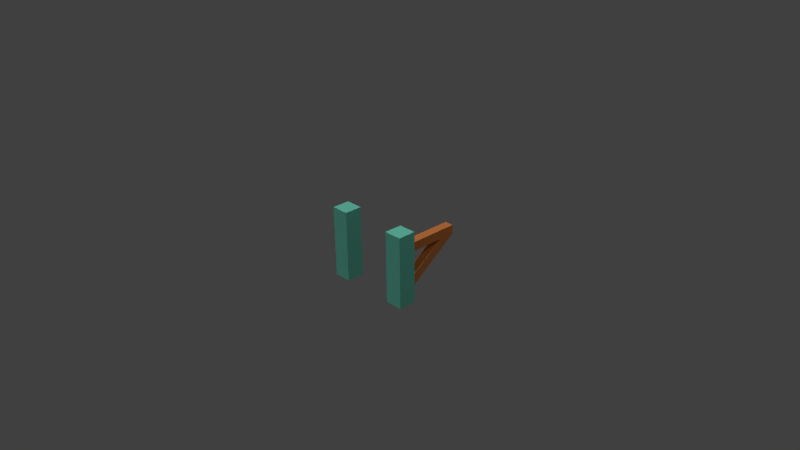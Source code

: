 # Source: wood_fence_gate_open.blend  (saved by Blender 2.76.0; exported with 4.5.12 LTS)
import bpy
from mathutils import Matrix  # noqa: F401  (used for matrix-valued properties, if any)

bpy.ops.wm.read_factory_settings(use_empty=True)
scene = bpy.context.scene
scene.name = 'Scene'

# ---- collections
col_collection_1 = bpy.data.collections.new('Collection 1'); scene.collection.children.link(col_collection_1)

# ---- materials (node trees are filled in below, after node groups)
mat_stone = bpy.data.materials.new('stone')
mat_stone.alpha_threshold = 0.0
mat_stone.use_transparent_shadow = False
mat_stone.diffuse_color = (0.2076, 0.8, 0.6059, 1.0)
mat_stone.roughness = 0.5
mat_wood = bpy.data.materials.new('wood')
mat_wood.alpha_threshold = 0.0
mat_wood.use_transparent_shadow = False
mat_wood.diffuse_color = (0.8, 0.2701, 0.07636, 1.0)
mat_wood.roughness = 0.5

# ---- material node trees

# ---- world
world_world = bpy.data.worlds.new('World'); scene.world = world_world
world_world.color = (0.05088, 0.05088, 0.05088)
world_world.use_sun_shadow = False
world_world.sun_shadow_jitter_overblur = 0.0
world_world.cycles.sampling_method = 'MANUAL'
world_world.cycles.sample_map_resolution = 256

# ---- cameras
cam_camera = bpy.data.cameras.new('Camera')
cam_camera.clip_end = 100.0
cam_camera.lens = 35.0
cam_camera.sensor_width = 32.0
cam_camera.sensor_height = 18.0
cam_camera.ortho_scale = 7.314
cam_camera.dof.focus_distance = 0.0
cam_camera.dof.aperture_fstop = 128.0

# ---- lights
light_hemi_001 = bpy.data.lights.new('Hemi.001', 'SUN')
light_hemi_001.transmission_factor = 0.0
light_hemi_001.angle = 0.1993
light_hemi_001.energy = 1.0
light_hemi_001.shadow_buffer_clip_start = 0.5
light_hemi_001.shadow_soft_size = 0.1
light_hemi_001.shadow_cascade_max_distance = 1000.0
light_hemi_001.cycles.use_multiple_importance_sampling = False
light_hemi = bpy.data.lights.new('Hemi', 'SUN')
light_hemi.transmission_factor = 0.0
light_hemi.angle = 0.1993
light_hemi.energy = 1.0
light_hemi.shadow_buffer_clip_start = 0.5
light_hemi.shadow_soft_size = 0.1
light_hemi.shadow_cascade_max_distance = 1000.0
light_hemi.cycles.use_multiple_importance_sampling = False
light_lamp = bpy.data.lights.new('Lamp', 'POINT')
light_lamp.transmission_factor = 0.0
light_lamp.cutoff_distance = 30.0
light_lamp.energy = 100.0
light_lamp.shadow_buffer_clip_start = 1.001
light_lamp.shadow_soft_size = 0.1
light_lamp.shadow_maximum_resolution = 0.006
light_lamp.use_absolute_resolution = True
light_lamp.cycles.use_multiple_importance_sampling = False

# ---- meshes
me_cube_cube_001 = bpy.data.meshes.new('Cube_Cube.001')
me_cube_cube_001.from_pydata([(-0.625, 0.5001, 0.125), (-0.625, 0.5001, -0.125), (-0.625, -0.5, -0.125), (-0.625, -0.5, 0.125), (-0.375, 0.5001, -0.125), (-0.375, -0.5, -0.125), (-0.375, 0.5001, 0.125), (-0.375, -0.5, 0.125), (0.375, 0.5001, 0.125), (0.375, 0.5001, -0.125), (0.375, -0.5, -0.125), (0.375, -0.5, 0.125), (0.625, 0.5001, -0.125), (0.625, -0.5, -0.125), (0.625, 0.5001, 0.125), (0.625, -0.5, 0.125), (0.5599, 0.3125, -0.8724), (0.5599, 0.3125, -0.1224), (0.5599, 0.1875, -0.1224), (0.5599, 0.1875, -0.8724), (0.4349, 0.3125, -0.1224), (0.4349, 0.3125, -0.8724), (0.4349, 0.1875, -0.8724), (0.4349, 0.1875, -0.1224), (0.5599, 0.1874, -0.6537), (0.5599, -0.1873, -0.1223), (0.5599, -0.3437, -0.1224), (0.5599, 0.1873, -0.8722), (0.4349, -0.1873, -0.1223), (0.4349, 0.1874, -0.6537), (0.4349, 0.1873, -0.8722), (0.4349, -0.3437, -0.1224)], [], [(0, 1, 2, 3), (1, 4, 5, 2), (4, 6, 7, 5), (6, 0, 3, 7), (3, 2, 5, 7), (6, 4, 1, 0), (8, 9, 10, 11), (9, 12, 13, 10), (12, 14, 15, 13), (14, 8, 11, 15), (11, 10, 13, 15), (14, 12, 9, 8), (16, 17, 18, 19), (20, 21, 22, 23), (22, 19, 18, 23), (20, 17, 16, 21), (24, 25, 26, 27), (28, 29, 30, 31), (30, 27, 26, 31), (28, 25, 24, 29), (22, 21, 16, 19)])
me_cube_cube_001.polygons.foreach_set('use_smooth', [True] * 21)
me_cube_cube_001.polygons.foreach_set('material_index', [0, 0, 0, 0, 0, 0, 0, 0, 0, 0, 0, 0, 1, 1, 1, 1, 1, 1, 1, 1, 1])
_k = set([(0, 1), (0, 3), (0, 6), (1, 2), (1, 4), (2, 3), (2, 5), (3, 7), (4, 5), (4, 6), (5, 7), (6, 7), (8, 9), (8, 11), (8, 14), (9, 10), (9, 12), (10, 11), (10, 13), (11, 15), (12, 13), (12, 14), (13, 15), (14, 15), (16, 17), (16, 19), (16, 21), (18, 19), (19, 22), (20, 21), (21, 22), (22, 23), (24, 25), (26, 27), (28, 29), (30, 31)])
me_cube_cube_001.attributes.new('sharp_edge', 'BOOLEAN', 'EDGE').data.foreach_set('value', [ (min(e.vertices), max(e.vertices)) in _k for e in me_cube_cube_001.edges])
_uv = me_cube_cube_001.uv_layers.new(name='UVMap')
_uv.uv.foreach_set('vector', [0.375, 0.0, 0.625, 0.0, 0.625, 1.0, 0.375, 1.0, 0.625, 1.0, 0.375, 1.0, 0.375, 0.0, 0.625, 0.0, 0.625, 1.0, 0.375, 1.0, 0.375, 0.0, 0.625, 0.0, 0.625, 1.0, 0.375, 1.0, 0.375, 0.0, 0.625, 0.0, 0.375, 0.25, 0.375, 0.0, 0.625, 0.0, 0.625, 0.25, 0.375, 1.0, 0.375, 0.75, 0.625, 0.75, 0.625, 1.0, 0.625, 1.0, 0.375, 1.0, 0.375, 0.0, 0.625, 0.0, 0.625, 1.0, 0.375, 1.0, 0.375, 0.0, 0.625, 0.0, 0.625, 1.0, 0.375, 1.0, 0.375, 0.0, 0.625, 0.0, 0.625, 1.0, 0.375, 1.0, 0.375, 0.0, 0.625, 0.0, 0.375, 0.25, 0.375, 0.0, 0.625, 0.0, 0.625, 0.25, 0.375, 1.0, 0.375, 0.75, 0.625, 0.75, 0.625, 1.0, 0.625, 0.8125, 1.0, 0.8125, 1.0, 0.6875, 0.625, 0.6875, 0.625, 0.8125, 1.0, 0.8125, 1.0, 0.6875, 0.625, 0.6875, 0.625, 0.8125, 0.625, 0.6875, 1.0, 0.6875, 1.0, 0.8125, 1.0, 0.8125, 1.0, 0.6875, 0.625, 0.6875, 0.625, 0.8125, 0.625, 0.8125, 1.0, 0.8125, 1.0, 0.6875, 0.625, 0.6875, 1.0, 0.8125, 0.625, 0.8125, 0.625, 0.6875, 1.0, 0.6875, 0.625, 0.8125, 0.625, 0.6875, 1.0, 0.6875, 1.0, 0.8125, 1.0, 0.8125, 1.0, 0.6875, 0.625, 0.6875, 0.625, 0.8125, 0.0, 1.0, 0.25, 1.0, 0.25, 0.75, 0.0, 0.75])
me_cube_cube_001.materials.append(mat_stone)
me_cube_cube_001.materials.append(mat_wood)
me_cube_cube_001.use_remesh_preserve_volume = False
me_cube_cube_001.use_remesh_preserve_attributes = False
me_cube_cube_001.use_mirror_vertex_groups = False
me_cube_cube_001.update()
me_cube_cube_001.normals_split_custom_set([tuple(v) for v in zip(*[iter([-1.0, 0.0, 0.0, -1.0, 0.0, 0.0, -1.0, 0.0, 0.0, -1.0, 0.0, 0.0, 0.0, 0.0, -1.0, 0.0, 0.0, -1.0, 0.0, 0.0, -1.0, 0.0, 0.0, -1.0, 1.0, 0.0, 0.0, 1.0, 0.0, 0.0, 1.0, 0.0, 0.0, 1.0, 0.0, 0.0, 0.0, 0.0, 1.0, 0.0, 0.0, 1.0, 0.0, 0.0, 1.0, 0.0, 0.0, 1.0, 0.0, -1.0, 0.0, 0.0, -1.0, 0.0, 0.0, -1.0, 0.0, 0.0, -1.0, 0.0, 0.0, 1.0, 0.0, 0.0, 1.0, 0.0, 0.0, 1.0, 0.0, 0.0, 1.0, 0.0, -1.0, 0.0, 0.0, -1.0, 0.0, 0.0, -1.0, 0.0, 0.0, -1.0, 0.0, 0.0, 0.0, 0.0, -1.0, 0.0, 0.0, -1.0, 0.0, 0.0, -1.0, 0.0, 0.0, -1.0, 1.0, 0.0, 0.0, 1.0, 0.0, 0.0, 1.0, 0.0, 0.0, 1.0, 0.0, 0.0, 0.0, 0.0, 1.0, 0.0, 0.0, 1.0, 0.0, 0.0, 1.0, 0.0, 0.0, 1.0, 0.0, -1.0, 0.0, 0.0, -1.0, 0.0, 0.0, -1.0, 0.0, 0.0, -1.0, 0.0, 0.0, 1.0, 0.0, 0.0, 1.0, 0.0, 0.0, 1.0, 0.0, 0.0, 1.0, 0.0, 1.0, 0.0, 0.0, 1.0, 0.0, 0.0, 1.0, 0.0, 0.0, 1.0, 0.0, 0.0, -1.0, 0.0, 0.0, -1.0, 0.0, 0.0, -1.0, 0.0, 0.0, -1.0, 0.0, 0.0, 0.0, -1.0, 0.0, 0.0, -1.0, 0.0, 0.0, -1.0, 0.0, 0.0, -1.0, 0.0, 0.0, 1.0, 0.0, 0.0, 1.0, 0.0, 0.0, 1.0, 0.0, 0.0, 1.0, 0.0, 1.0, 2.993e-07, 0.0, 1.0, 2.993e-07, 0.0, 1.0, 2.993e-07, 0.0, 1.0, 2.993e-07, 0.0, -1.0, 2.993e-07, 0.0, -1.0, 2.993e-07, 0.0, -1.0, 2.993e-07, 0.0, -1.0, 2.993e-07, 0.0, 0.0, -0.8161, -0.578, 0.0, -0.8161, -0.578, 0.0, -0.8161, -0.578, 0.0, -0.8161, -0.578, 0.0, 0.8173, 0.5762, 0.0, 0.8173, 0.5762, 0.0, 0.8173, 0.5762, 0.0, 0.8173, 0.5762, 0.0, 0.0, -1.0, 0.0, 0.0, -1.0, 0.0, 0.0, -1.0, 0.0, 0.0, -1.0])] * 3)])

# ---- objects
ob_hemi_001 = bpy.data.objects.new('Hemi.001', light_hemi_001)
ob_hemi = bpy.data.objects.new('Hemi', light_hemi)
ob_cube_cube_001 = bpy.data.objects.new('Cube_Cube.001', me_cube_cube_001)
ob_lamp = bpy.data.objects.new('Lamp', light_lamp)
ob_camera = bpy.data.objects.new('Camera', cam_camera)

# ---- transforms, parenting, visibility, modifiers, constraints
ob_hemi_001.location = (-0.07208, 1.242, 1.091)
ob_hemi_001.lineart.crease_threshold = 0.0
ob_hemi.location = (-2.611, -0.6186, -2.973)
ob_hemi.rotation_euler = (2.885, -0.0, 0.0)
ob_hemi.lineart.crease_threshold = 0.0
ob_cube_cube_001.location = (0.0, 0.0, 0.0)
ob_cube_cube_001.rotation_euler = (1.571, -0.0, 0.0)
ob_cube_cube_001.lineart.crease_threshold = 0.0
ob_lamp.location = (4.076, 1.005, 5.904)
ob_lamp.rotation_euler = (0.6503, 0.05522, 1.866)
ob_lamp.lock_rotations_4d = False
ob_lamp.empty_display_type = 'ARROWS'
ob_lamp.color = (0.0, 0.0, 0.0, 0.0)
ob_lamp.lineart.crease_threshold = 0.0
ob_camera.location = (7.481, -6.508, 5.344)
ob_camera.rotation_euler = (1.109, 0.01082, 0.8149)
ob_camera.lock_rotations_4d = False
ob_camera.empty_display_type = 'ARROWS'
ob_camera.color = (0.0, 0.0, 0.0, 0.0)
ob_camera.display_type = 'WIRE'
ob_camera.lineart.crease_threshold = 0.0

# ---- collection membership
col_collection_1.objects.link(ob_hemi_001)
col_collection_1.objects.link(ob_hemi)
col_collection_1.objects.link(ob_cube_cube_001)
col_collection_1.objects.link(ob_lamp)
col_collection_1.objects.link(ob_camera)

# ---- scene / render settings (as saved in the file)
scene.camera = ob_camera
scene.frame_start = 1; scene.frame_end = 250; scene.frame_set(1)
scene.render.engine = 'BLENDER_EEVEE_NEXT'
scene.render.resolution_percentage = 50
scene.render.dither_intensity = 0.0
scene.cycles.use_denoising = False
scene.cycles.samples = 10
scene.cycles.sampling_pattern = 'TABULATED_SOBOL'
scene.cycles.light_sampling_threshold = 0.0
scene.cycles.use_adaptive_sampling = False
scene.cycles.use_light_tree = False
scene.cycles.blur_glossy = 0.0
scene.cycles.pixel_filter_type = 'GAUSSIAN'
scene.cycles.sample_clamp_indirect = 0.0
scene.view_settings.view_transform = 'Standard'
bpy.context.view_layer.update()
